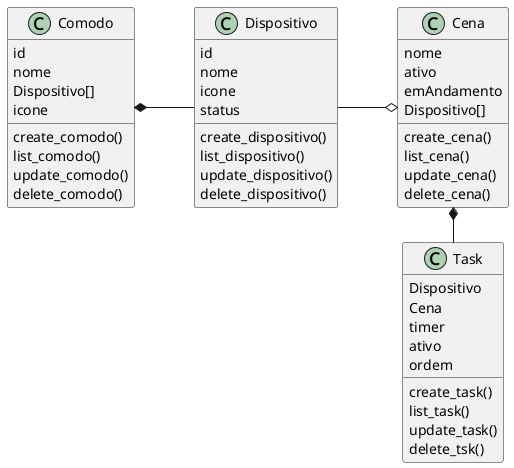

The diagram above was rendered by PlantUML. Its source (embedded in the PNG):
@startuml

left to right direction

class Comodo {
  id
  nome
  Dispositivo[]
  icone
  create_comodo()
  list_comodo()
  update_comodo()
  delete_comodo()
}

class Dispositivo {
  id
  nome
  icone
  status
  create_dispositivo()
  list_dispositivo()
  update_dispositivo()
  delete_dispositivo()
}

class Cena {
  nome
  ativo
  emAndamento
  Dispositivo[]
  create_cena()
  list_cena()
  update_cena()
  delete_cena()
}

class Task {
  Dispositivo
  Cena
  timer
  ativo
  ordem
  create_task()
  list_task()
  update_task()
  delete_tsk()
}

Comodo *-- Dispositivo
Dispositivo --o Cena
Cena *-right- Task

@enduml